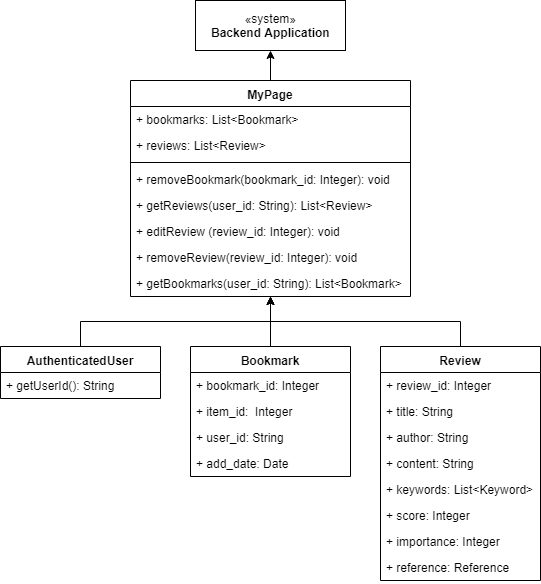

The diagram above was exported from draw.io. Its source (the exported page's mxGraphModel, read from the mxfile embedded in the PNG):
<mxGraphModel dx="1634" dy="715" grid="1" gridSize="10" guides="1" tooltips="1" connect="1" arrows="1" fold="1" page="1" pageScale="1" pageWidth="827" pageHeight="1169" math="0" shadow="0">
  <root>
    <mxCell id="R20JyEo7mFwvDlIla-5Z-0" />
    <mxCell id="R20JyEo7mFwvDlIla-5Z-1" parent="R20JyEo7mFwvDlIla-5Z-0" />
    <mxCell id="UGAmx2Bhd96fRsIPl3-b-0" style="edgeStyle=orthogonalEdgeStyle;rounded=0;orthogonalLoop=1;jettySize=auto;html=1;exitX=0.5;exitY=0;exitDx=0;exitDy=0;" parent="R20JyEo7mFwvDlIla-5Z-1" source="UGAmx2Bhd96fRsIPl3-b-1" target="UGAmx2Bhd96fRsIPl3-b-11" edge="1">
      <mxGeometry relative="1" as="geometry" />
    </mxCell>
    <mxCell id="UGAmx2Bhd96fRsIPl3-b-1" value="AuthenticatedUser" style="swimlane;fontStyle=1;align=center;verticalAlign=top;childLayout=stackLayout;horizontal=1;startSize=26;horizontalStack=0;resizeParent=1;resizeParentMax=0;resizeLast=0;collapsible=1;marginBottom=0;" parent="R20JyEo7mFwvDlIla-5Z-1" vertex="1">
      <mxGeometry x="170" y="396" width="160" height="52" as="geometry" />
    </mxCell>
    <mxCell id="UGAmx2Bhd96fRsIPl3-b-2" value="+ getUserId(): String&#10;" style="text;strokeColor=none;fillColor=none;align=left;verticalAlign=top;spacingLeft=4;spacingRight=4;overflow=hidden;rotatable=0;points=[[0,0.5],[1,0.5]];portConstraint=eastwest;" parent="UGAmx2Bhd96fRsIPl3-b-1" vertex="1">
      <mxGeometry y="26" width="160" height="26" as="geometry" />
    </mxCell>
    <mxCell id="UGAmx2Bhd96fRsIPl3-b-3" style="edgeStyle=orthogonalEdgeStyle;rounded=0;orthogonalLoop=1;jettySize=auto;html=1;exitX=0.5;exitY=0;exitDx=0;exitDy=0;" parent="R20JyEo7mFwvDlIla-5Z-1" source="UGAmx2Bhd96fRsIPl3-b-4" target="UGAmx2Bhd96fRsIPl3-b-11" edge="1">
      <mxGeometry relative="1" as="geometry" />
    </mxCell>
    <mxCell id="UGAmx2Bhd96fRsIPl3-b-4" value="Bookmark" style="swimlane;fontStyle=1;align=center;verticalAlign=top;childLayout=stackLayout;horizontal=1;startSize=26;horizontalStack=0;resizeParent=1;resizeParentMax=0;resizeLast=0;collapsible=1;marginBottom=0;" parent="R20JyEo7mFwvDlIla-5Z-1" vertex="1">
      <mxGeometry x="360" y="396" width="160" height="130" as="geometry" />
    </mxCell>
    <mxCell id="CSv2-2ng-ozFg5CJlGvC-1" value="+ bookmark_id: Integer&#10;" style="text;strokeColor=none;fillColor=none;align=left;verticalAlign=top;spacingLeft=4;spacingRight=4;overflow=hidden;rotatable=0;points=[[0,0.5],[1,0.5]];portConstraint=eastwest;" vertex="1" parent="UGAmx2Bhd96fRsIPl3-b-4">
      <mxGeometry y="26" width="160" height="26" as="geometry" />
    </mxCell>
    <mxCell id="UGAmx2Bhd96fRsIPl3-b-5" value="+ item_id:  Integer&#10;" style="text;strokeColor=none;fillColor=none;align=left;verticalAlign=top;spacingLeft=4;spacingRight=4;overflow=hidden;rotatable=0;points=[[0,0.5],[1,0.5]];portConstraint=eastwest;" parent="UGAmx2Bhd96fRsIPl3-b-4" vertex="1">
      <mxGeometry y="52" width="160" height="26" as="geometry" />
    </mxCell>
    <mxCell id="UGAmx2Bhd96fRsIPl3-b-8" value="+ user_id: String" style="text;strokeColor=none;fillColor=none;align=left;verticalAlign=top;spacingLeft=4;spacingRight=4;overflow=hidden;rotatable=0;points=[[0,0.5],[1,0.5]];portConstraint=eastwest;" parent="UGAmx2Bhd96fRsIPl3-b-4" vertex="1">
      <mxGeometry y="78" width="160" height="26" as="geometry" />
    </mxCell>
    <mxCell id="UGAmx2Bhd96fRsIPl3-b-9" value="+ add_date: Date&#10;" style="text;strokeColor=none;fillColor=none;align=left;verticalAlign=top;spacingLeft=4;spacingRight=4;overflow=hidden;rotatable=0;points=[[0,0.5],[1,0.5]];portConstraint=eastwest;" parent="UGAmx2Bhd96fRsIPl3-b-4" vertex="1">
      <mxGeometry y="104" width="160" height="26" as="geometry" />
    </mxCell>
    <mxCell id="-C7reAx1_AedZ_8kV0VW-1" style="edgeStyle=orthogonalEdgeStyle;rounded=0;orthogonalLoop=1;jettySize=auto;html=1;exitX=0.5;exitY=0;exitDx=0;exitDy=0;" parent="R20JyEo7mFwvDlIla-5Z-1" source="UGAmx2Bhd96fRsIPl3-b-11" target="-C7reAx1_AedZ_8kV0VW-0" edge="1">
      <mxGeometry relative="1" as="geometry" />
    </mxCell>
    <mxCell id="UGAmx2Bhd96fRsIPl3-b-11" value="MyPage" style="swimlane;fontStyle=1;align=center;verticalAlign=top;childLayout=stackLayout;horizontal=1;startSize=26;horizontalStack=0;resizeParent=1;resizeParentMax=0;resizeLast=0;collapsible=1;marginBottom=0;" parent="R20JyEo7mFwvDlIla-5Z-1" vertex="1">
      <mxGeometry x="300" y="130" width="280" height="216" as="geometry" />
    </mxCell>
    <mxCell id="UGAmx2Bhd96fRsIPl3-b-12" value="+ bookmarks: List&lt;Bookmark&gt;&#10;" style="text;strokeColor=none;fillColor=none;align=left;verticalAlign=top;spacingLeft=4;spacingRight=4;overflow=hidden;rotatable=0;points=[[0,0.5],[1,0.5]];portConstraint=eastwest;" parent="UGAmx2Bhd96fRsIPl3-b-11" vertex="1">
      <mxGeometry y="26" width="280" height="26" as="geometry" />
    </mxCell>
    <mxCell id="UGAmx2Bhd96fRsIPl3-b-13" value="+ reviews: List&lt;Review&gt;" style="text;strokeColor=none;fillColor=none;align=left;verticalAlign=top;spacingLeft=4;spacingRight=4;overflow=hidden;rotatable=0;points=[[0,0.5],[1,0.5]];portConstraint=eastwest;" parent="UGAmx2Bhd96fRsIPl3-b-11" vertex="1">
      <mxGeometry y="52" width="280" height="26" as="geometry" />
    </mxCell>
    <mxCell id="UGAmx2Bhd96fRsIPl3-b-14" value="" style="line;strokeWidth=1;fillColor=none;align=left;verticalAlign=middle;spacingTop=-1;spacingLeft=3;spacingRight=3;rotatable=0;labelPosition=right;points=[];portConstraint=eastwest;" parent="UGAmx2Bhd96fRsIPl3-b-11" vertex="1">
      <mxGeometry y="78" width="280" height="8" as="geometry" />
    </mxCell>
    <mxCell id="UGAmx2Bhd96fRsIPl3-b-15" value="+ removeBookmark(bookmark_id: Integer): void" style="text;strokeColor=none;fillColor=none;align=left;verticalAlign=top;spacingLeft=4;spacingRight=4;overflow=hidden;rotatable=0;points=[[0,0.5],[1,0.5]];portConstraint=eastwest;" parent="UGAmx2Bhd96fRsIPl3-b-11" vertex="1">
      <mxGeometry y="86" width="280" height="26" as="geometry" />
    </mxCell>
    <mxCell id="UGAmx2Bhd96fRsIPl3-b-16" value="+ getReviews(user_id: String): List&lt;Review&gt;" style="text;strokeColor=none;fillColor=none;align=left;verticalAlign=top;spacingLeft=4;spacingRight=4;overflow=hidden;rotatable=0;points=[[0,0.5],[1,0.5]];portConstraint=eastwest;" parent="UGAmx2Bhd96fRsIPl3-b-11" vertex="1">
      <mxGeometry y="112" width="280" height="26" as="geometry" />
    </mxCell>
    <mxCell id="JpPXG3kry3l9fJ4q0tIJ-0" value="+ editReview (review_id: Integer): void" style="text;strokeColor=none;fillColor=none;align=left;verticalAlign=top;spacingLeft=4;spacingRight=4;overflow=hidden;rotatable=0;points=[[0,0.5],[1,0.5]];portConstraint=eastwest;" vertex="1" parent="UGAmx2Bhd96fRsIPl3-b-11">
      <mxGeometry y="138" width="280" height="26" as="geometry" />
    </mxCell>
    <mxCell id="JpPXG3kry3l9fJ4q0tIJ-1" value="+ removeReview(review_id: Integer): void" style="text;strokeColor=none;fillColor=none;align=left;verticalAlign=top;spacingLeft=4;spacingRight=4;overflow=hidden;rotatable=0;points=[[0,0.5],[1,0.5]];portConstraint=eastwest;" vertex="1" parent="UGAmx2Bhd96fRsIPl3-b-11">
      <mxGeometry y="164" width="280" height="26" as="geometry" />
    </mxCell>
    <mxCell id="UGAmx2Bhd96fRsIPl3-b-17" value="+ getBookmarks(user_id: String): List&lt;Bookmark&gt;" style="text;strokeColor=none;fillColor=none;align=left;verticalAlign=top;spacingLeft=4;spacingRight=4;overflow=hidden;rotatable=0;points=[[0,0.5],[1,0.5]];portConstraint=eastwest;" parent="UGAmx2Bhd96fRsIPl3-b-11" vertex="1">
      <mxGeometry y="190" width="280" height="26" as="geometry" />
    </mxCell>
    <mxCell id="UGAmx2Bhd96fRsIPl3-b-18" style="edgeStyle=orthogonalEdgeStyle;rounded=0;orthogonalLoop=1;jettySize=auto;html=1;exitX=0.5;exitY=0;exitDx=0;exitDy=0;" parent="R20JyEo7mFwvDlIla-5Z-1" source="UGAmx2Bhd96fRsIPl3-b-19" target="UGAmx2Bhd96fRsIPl3-b-11" edge="1">
      <mxGeometry relative="1" as="geometry" />
    </mxCell>
    <mxCell id="UGAmx2Bhd96fRsIPl3-b-19" value="Review" style="swimlane;fontStyle=1;align=center;verticalAlign=top;childLayout=stackLayout;horizontal=1;startSize=26;horizontalStack=0;resizeParent=1;resizeParentMax=0;resizeLast=0;collapsible=1;marginBottom=0;" parent="R20JyEo7mFwvDlIla-5Z-1" vertex="1">
      <mxGeometry x="550" y="396" width="160" height="234" as="geometry" />
    </mxCell>
    <mxCell id="UGAmx2Bhd96fRsIPl3-b-20" value="+ review_id: Integer&#10;" style="text;strokeColor=none;fillColor=none;align=left;verticalAlign=top;spacingLeft=4;spacingRight=4;overflow=hidden;rotatable=0;points=[[0,0.5],[1,0.5]];portConstraint=eastwest;" parent="UGAmx2Bhd96fRsIPl3-b-19" vertex="1">
      <mxGeometry y="26" width="160" height="26" as="geometry" />
    </mxCell>
    <mxCell id="UGAmx2Bhd96fRsIPl3-b-21" value="+ title: String&#10;" style="text;strokeColor=none;fillColor=none;align=left;verticalAlign=top;spacingLeft=4;spacingRight=4;overflow=hidden;rotatable=0;points=[[0,0.5],[1,0.5]];portConstraint=eastwest;" parent="UGAmx2Bhd96fRsIPl3-b-19" vertex="1">
      <mxGeometry y="52" width="160" height="26" as="geometry" />
    </mxCell>
    <mxCell id="UGAmx2Bhd96fRsIPl3-b-22" value="+ author: String&#10;" style="text;strokeColor=none;fillColor=none;align=left;verticalAlign=top;spacingLeft=4;spacingRight=4;overflow=hidden;rotatable=0;points=[[0,0.5],[1,0.5]];portConstraint=eastwest;" parent="UGAmx2Bhd96fRsIPl3-b-19" vertex="1">
      <mxGeometry y="78" width="160" height="26" as="geometry" />
    </mxCell>
    <mxCell id="UGAmx2Bhd96fRsIPl3-b-23" value="+ content: String&#10;" style="text;strokeColor=none;fillColor=none;align=left;verticalAlign=top;spacingLeft=4;spacingRight=4;overflow=hidden;rotatable=0;points=[[0,0.5],[1,0.5]];portConstraint=eastwest;" parent="UGAmx2Bhd96fRsIPl3-b-19" vertex="1">
      <mxGeometry y="104" width="160" height="26" as="geometry" />
    </mxCell>
    <mxCell id="UGAmx2Bhd96fRsIPl3-b-24" value="+ keywords: List&lt;Keyword&gt;&#10;" style="text;strokeColor=none;fillColor=none;align=left;verticalAlign=top;spacingLeft=4;spacingRight=4;overflow=hidden;rotatable=0;points=[[0,0.5],[1,0.5]];portConstraint=eastwest;" parent="UGAmx2Bhd96fRsIPl3-b-19" vertex="1">
      <mxGeometry y="130" width="160" height="26" as="geometry" />
    </mxCell>
    <mxCell id="UGAmx2Bhd96fRsIPl3-b-25" value="+ score: Integer&#10;" style="text;strokeColor=none;fillColor=none;align=left;verticalAlign=top;spacingLeft=4;spacingRight=4;overflow=hidden;rotatable=0;points=[[0,0.5],[1,0.5]];portConstraint=eastwest;" parent="UGAmx2Bhd96fRsIPl3-b-19" vertex="1">
      <mxGeometry y="156" width="160" height="26" as="geometry" />
    </mxCell>
    <mxCell id="UGAmx2Bhd96fRsIPl3-b-26" value="+ importance: Integer&#10;" style="text;strokeColor=none;fillColor=none;align=left;verticalAlign=top;spacingLeft=4;spacingRight=4;overflow=hidden;rotatable=0;points=[[0,0.5],[1,0.5]];portConstraint=eastwest;" parent="UGAmx2Bhd96fRsIPl3-b-19" vertex="1">
      <mxGeometry y="182" width="160" height="26" as="geometry" />
    </mxCell>
    <mxCell id="UGAmx2Bhd96fRsIPl3-b-27" value="+ reference: Reference&#10;" style="text;strokeColor=none;fillColor=none;align=left;verticalAlign=top;spacingLeft=4;spacingRight=4;overflow=hidden;rotatable=0;points=[[0,0.5],[1,0.5]];portConstraint=eastwest;" parent="UGAmx2Bhd96fRsIPl3-b-19" vertex="1">
      <mxGeometry y="208" width="160" height="26" as="geometry" />
    </mxCell>
    <mxCell id="-C7reAx1_AedZ_8kV0VW-0" value="«system»&lt;br&gt;&lt;b&gt;Backend Application&lt;/b&gt;&lt;br&gt;" style="html=1;" parent="R20JyEo7mFwvDlIla-5Z-1" vertex="1">
      <mxGeometry x="365" y="50" width="150" height="50" as="geometry" />
    </mxCell>
  </root>
</mxGraphModel>